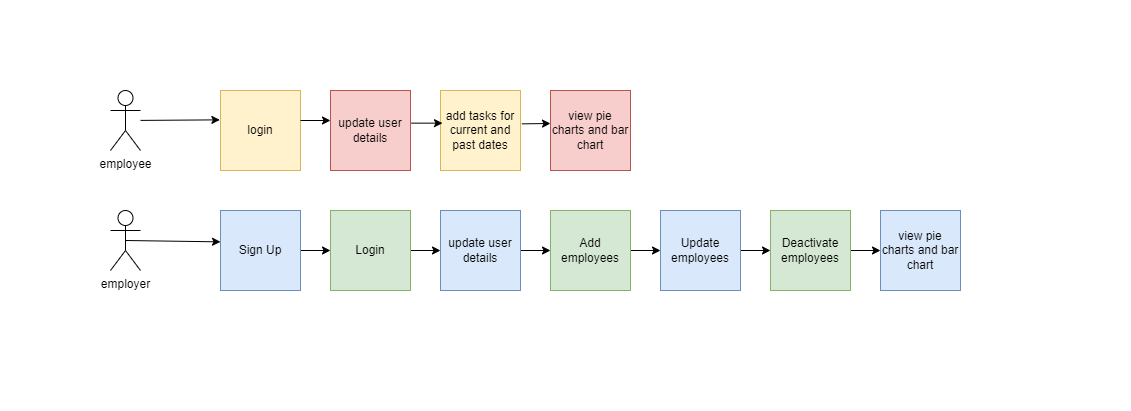

The diagram above was exported from draw.io. Its source (the exported page's mxGraphModel, read from the mxfile embedded in the PNG):
<mxGraphModel dx="782" dy="460" grid="1" gridSize="10" guides="1" tooltips="1" connect="1" arrows="1" fold="1" page="1" pageScale="1" pageWidth="850" pageHeight="1100" math="0" shadow="0">
  <root>
    <mxCell id="0" />
    <mxCell id="1" parent="0" />
    <mxCell id="9R20MANIr5opc7KXE4PF-1" value="employee&lt;br&gt;" style="shape=umlActor;verticalLabelPosition=bottom;verticalAlign=top;html=1;outlineConnect=0;" vertex="1" parent="1">
      <mxGeometry x="110" y="200" width="30" height="60" as="geometry" />
    </mxCell>
    <mxCell id="9R20MANIr5opc7KXE4PF-2" value="employer" style="shape=umlActor;verticalLabelPosition=bottom;verticalAlign=top;html=1;outlineConnect=0;" vertex="1" parent="1">
      <mxGeometry x="110" y="320" width="30" height="60" as="geometry" />
    </mxCell>
    <mxCell id="9R20MANIr5opc7KXE4PF-3" value="login" style="whiteSpace=wrap;html=1;aspect=fixed;fillColor=#fff2cc;strokeColor=#d6b656;" vertex="1" parent="1">
      <mxGeometry x="220" y="200" width="80" height="80" as="geometry" />
    </mxCell>
    <mxCell id="9R20MANIr5opc7KXE4PF-4" value="update user&lt;br&gt;details" style="whiteSpace=wrap;html=1;aspect=fixed;fillColor=#f8cecc;strokeColor=#b85450;" vertex="1" parent="1">
      <mxGeometry x="330" y="200" width="80" height="80" as="geometry" />
    </mxCell>
    <mxCell id="9R20MANIr5opc7KXE4PF-5" value="add tasks for current and past dates" style="whiteSpace=wrap;html=1;aspect=fixed;fillColor=#fff2cc;strokeColor=#d6b656;" vertex="1" parent="1">
      <mxGeometry x="440" y="200" width="80" height="80" as="geometry" />
    </mxCell>
    <mxCell id="9R20MANIr5opc7KXE4PF-6" value="view pie charts and bar chart" style="whiteSpace=wrap;html=1;aspect=fixed;fillColor=#f8cecc;strokeColor=#b85450;" vertex="1" parent="1">
      <mxGeometry x="550" y="200" width="80" height="80" as="geometry" />
    </mxCell>
    <mxCell id="9R20MANIr5opc7KXE4PF-7" value="" style="endArrow=classic;html=1;rounded=0;entryX=-0.008;entryY=0.367;entryDx=0;entryDy=0;entryPerimeter=0;" edge="1" parent="1" source="9R20MANIr5opc7KXE4PF-1" target="9R20MANIr5opc7KXE4PF-3">
      <mxGeometry width="50" height="50" relative="1" as="geometry">
        <mxPoint x="420" y="370" as="sourcePoint" />
        <mxPoint x="220" y="230" as="targetPoint" />
      </mxGeometry>
    </mxCell>
    <mxCell id="9R20MANIr5opc7KXE4PF-8" value="" style="endArrow=classic;html=1;rounded=0;" edge="1" parent="1">
      <mxGeometry width="50" height="50" relative="1" as="geometry">
        <mxPoint x="300" y="230" as="sourcePoint" />
        <mxPoint x="330" y="230" as="targetPoint" />
      </mxGeometry>
    </mxCell>
    <mxCell id="9R20MANIr5opc7KXE4PF-9" value="" style="endArrow=classic;html=1;rounded=0;exitX=1.008;exitY=0.408;exitDx=0;exitDy=0;exitPerimeter=0;entryX=0.025;entryY=0.408;entryDx=0;entryDy=0;entryPerimeter=0;" edge="1" parent="1" source="9R20MANIr5opc7KXE4PF-4" target="9R20MANIr5opc7KXE4PF-5">
      <mxGeometry width="50" height="50" relative="1" as="geometry">
        <mxPoint x="420" y="370" as="sourcePoint" />
        <mxPoint x="470" y="320" as="targetPoint" />
      </mxGeometry>
    </mxCell>
    <mxCell id="9R20MANIr5opc7KXE4PF-10" value="" style="endArrow=classic;html=1;rounded=0;exitX=1.017;exitY=0.417;exitDx=0;exitDy=0;exitPerimeter=0;" edge="1" parent="1" source="9R20MANIr5opc7KXE4PF-5">
      <mxGeometry width="50" height="50" relative="1" as="geometry">
        <mxPoint x="420" y="370" as="sourcePoint" />
        <mxPoint x="550" y="233" as="targetPoint" />
      </mxGeometry>
    </mxCell>
    <mxCell id="9R20MANIr5opc7KXE4PF-42" value="" style="edgeStyle=orthogonalEdgeStyle;rounded=0;orthogonalLoop=1;jettySize=auto;html=1;" edge="1" parent="1" source="9R20MANIr5opc7KXE4PF-11" target="9R20MANIr5opc7KXE4PF-12">
      <mxGeometry relative="1" as="geometry" />
    </mxCell>
    <mxCell id="9R20MANIr5opc7KXE4PF-11" value="Sign Up" style="whiteSpace=wrap;html=1;aspect=fixed;fillColor=#dae8fc;strokeColor=#6c8ebf;" vertex="1" parent="1">
      <mxGeometry x="220" y="320" width="80" height="80" as="geometry" />
    </mxCell>
    <mxCell id="9R20MANIr5opc7KXE4PF-43" value="" style="edgeStyle=orthogonalEdgeStyle;rounded=0;orthogonalLoop=1;jettySize=auto;html=1;" edge="1" parent="1" source="9R20MANIr5opc7KXE4PF-12" target="9R20MANIr5opc7KXE4PF-13">
      <mxGeometry relative="1" as="geometry" />
    </mxCell>
    <mxCell id="9R20MANIr5opc7KXE4PF-12" value="Login" style="whiteSpace=wrap;html=1;aspect=fixed;fillColor=#d5e8d4;strokeColor=#82b366;" vertex="1" parent="1">
      <mxGeometry x="330" y="320" width="80" height="80" as="geometry" />
    </mxCell>
    <mxCell id="9R20MANIr5opc7KXE4PF-44" value="" style="edgeStyle=orthogonalEdgeStyle;rounded=0;orthogonalLoop=1;jettySize=auto;html=1;" edge="1" parent="1" source="9R20MANIr5opc7KXE4PF-13" target="9R20MANIr5opc7KXE4PF-14">
      <mxGeometry relative="1" as="geometry" />
    </mxCell>
    <mxCell id="9R20MANIr5opc7KXE4PF-13" value="update user&lt;br&gt;details" style="whiteSpace=wrap;html=1;aspect=fixed;fillColor=#dae8fc;strokeColor=#6c8ebf;" vertex="1" parent="1">
      <mxGeometry x="440" y="320" width="80" height="80" as="geometry" />
    </mxCell>
    <mxCell id="9R20MANIr5opc7KXE4PF-45" value="" style="edgeStyle=orthogonalEdgeStyle;rounded=0;orthogonalLoop=1;jettySize=auto;html=1;" edge="1" parent="1" source="9R20MANIr5opc7KXE4PF-14" target="9R20MANIr5opc7KXE4PF-15">
      <mxGeometry relative="1" as="geometry" />
    </mxCell>
    <mxCell id="9R20MANIr5opc7KXE4PF-14" value="Add employees" style="whiteSpace=wrap;html=1;aspect=fixed;fillColor=#d5e8d4;strokeColor=#82b366;" vertex="1" parent="1">
      <mxGeometry x="550" y="320" width="80" height="80" as="geometry" />
    </mxCell>
    <mxCell id="9R20MANIr5opc7KXE4PF-38" value="" style="edgeStyle=orthogonalEdgeStyle;rounded=0;orthogonalLoop=1;jettySize=auto;html=1;" edge="1" parent="1" source="9R20MANIr5opc7KXE4PF-15" target="9R20MANIr5opc7KXE4PF-16">
      <mxGeometry relative="1" as="geometry" />
    </mxCell>
    <mxCell id="9R20MANIr5opc7KXE4PF-15" value="Update employees" style="whiteSpace=wrap;html=1;aspect=fixed;fillColor=#dae8fc;strokeColor=#6c8ebf;" vertex="1" parent="1">
      <mxGeometry x="660" y="320" width="80" height="80" as="geometry" />
    </mxCell>
    <mxCell id="9R20MANIr5opc7KXE4PF-39" value="" style="edgeStyle=orthogonalEdgeStyle;rounded=0;orthogonalLoop=1;jettySize=auto;html=1;" edge="1" parent="1" source="9R20MANIr5opc7KXE4PF-16" target="9R20MANIr5opc7KXE4PF-19">
      <mxGeometry relative="1" as="geometry" />
    </mxCell>
    <mxCell id="9R20MANIr5opc7KXE4PF-16" value="Deactivate&lt;br&gt;employees" style="whiteSpace=wrap;html=1;aspect=fixed;fillColor=#d5e8d4;strokeColor=#82b366;" vertex="1" parent="1">
      <mxGeometry x="770" y="320" width="80" height="80" as="geometry" />
    </mxCell>
    <mxCell id="9R20MANIr5opc7KXE4PF-17" value="" style="rounded=0;whiteSpace=wrap;html=1;fillColor=none;strokeColor=none;" vertex="1" parent="1">
      <mxGeometry y="110" width="1130" height="410" as="geometry" />
    </mxCell>
    <mxCell id="9R20MANIr5opc7KXE4PF-19" value="view pie charts and bar chart" style="whiteSpace=wrap;html=1;aspect=fixed;fillColor=#dae8fc;strokeColor=#6c8ebf;" vertex="1" parent="1">
      <mxGeometry x="880" y="320" width="80" height="80" as="geometry" />
    </mxCell>
    <mxCell id="9R20MANIr5opc7KXE4PF-20" value="" style="endArrow=classic;html=1;rounded=0;exitX=0.5;exitY=0.5;exitDx=0;exitDy=0;exitPerimeter=0;entryX=0;entryY=0.392;entryDx=0;entryDy=0;entryPerimeter=0;" edge="1" parent="1" source="9R20MANIr5opc7KXE4PF-2" target="9R20MANIr5opc7KXE4PF-11">
      <mxGeometry width="50" height="50" relative="1" as="geometry">
        <mxPoint x="420" y="360" as="sourcePoint" />
        <mxPoint x="470" y="310" as="targetPoint" />
      </mxGeometry>
    </mxCell>
  </root>
</mxGraphModel>